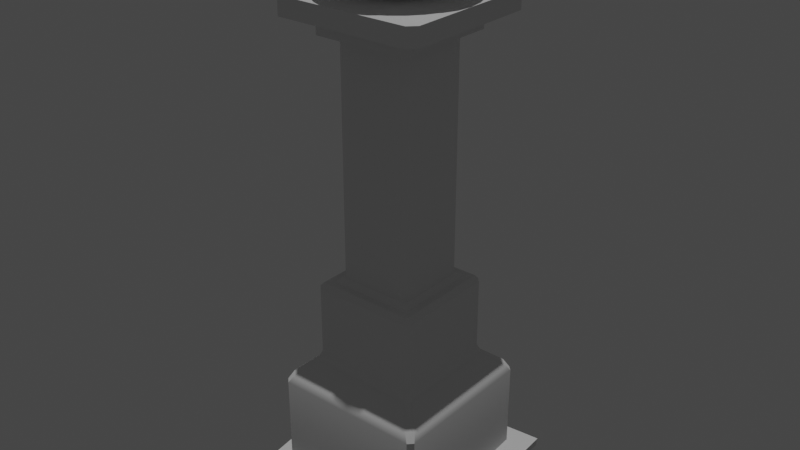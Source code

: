 # Source: Slab.blend  (saved by Blender 2.93.21; exported with 4.5.12 LTS)
import bpy
from mathutils import Matrix  # noqa: F401  (used for matrix-valued properties, if any)

bpy.ops.wm.read_factory_settings(use_empty=True)
scene = bpy.context.scene
scene.name = 'Scene'

# ---- collections
col_collection = bpy.data.collections.new('Collection'); scene.collection.children.link(col_collection)
col_block = bpy.data.collections.new('Block'); scene.collection.children.link(col_block)

# ---- node groups
ng_auto_smooth = bpy.data.node_groups.new('Auto Smooth', 'GeometryNodeTree')
_s = ng_auto_smooth.interface.new_socket(name='Geometry', in_out='OUTPUT', socket_type='NodeSocketGeometry')
_s = ng_auto_smooth.interface.new_socket(name='Geometry', in_out='INPUT', socket_type='NodeSocketGeometry')
_s = ng_auto_smooth.interface.new_socket(name='Angle', in_out='INPUT', socket_type='NodeSocketFloat')
_s.subtype = 'ANGLE'
_s.min_value = 0.0
_s.max_value = 3.142
ng_auto_smooth.is_modifier = True
_N = ng_auto_smooth.nodes; _L = ng_auto_smooth.links
n0 = _N.new('NodeGroupOutput'); n0.name = 'Group Output'; n0.location = (480, -100)
n1 = _N.new('NodeGroupInput'); n1.name = 'Group Input'; n1.location = (-420, -300)
n2 = _N.new('NodeGroupInput'); n2.name = 'Group Input.001'; n2.location = (-60, -100)
n3 = _N.new('GeometryNodeSetShadeSmooth'); n3.name = 'Set Shade Smooth'; n3.location = (120, -100)
n3.domain = 'EDGE'
n4 = _N.new('GeometryNodeSetShadeSmooth'); n4.name = 'Set Shade Smooth.001'; n4.location = (300, -100)
n5 = _N.new('GeometryNodeInputMeshEdgeAngle'); n5.name = 'Edge Angle'; n5.location = (-420, -220)
n6 = _N.new('GeometryNodeInputEdgeSmooth'); n6.name = 'Is Edge Smooth'; n6.location = (-60, -160)
n7 = _N.new('GeometryNodeInputShadeSmooth'); n7.name = 'Is Face Smooth'; n7.location = (-240, -340)
n8 = _N.new('FunctionNodeBooleanMath'); n8.name = 'Boolean Math'; n8.location = (-60, -220)
n9 = _N.new('FunctionNodeCompare'); n9.name = 'Compare'; n9.location = (-240, -180)
n9.operation = 'LESS_EQUAL'
_L.new(n5.outputs[0], n9.inputs[0])
_L.new(n4.outputs[0], n0.inputs[0])
_L.new(n1.outputs[1], n9.inputs[1])
_L.new(n9.outputs[0], n8.inputs[0])
_L.new(n7.outputs[0], n8.inputs[1])
_L.new(n2.outputs[0], n3.inputs[0])
_L.new(n6.outputs[0], n3.inputs[1])
_L.new(n3.outputs[0], n4.inputs[0])
_L.new(n8.outputs[0], n3.inputs[2])
n0.is_active_output = True

# ---- world
world_world = bpy.data.worlds.new('World'); scene.world = world_world
world_world.use_nodes = True; world_world.node_tree.nodes.clear()
_N = world_world.node_tree.nodes; _L = world_world.node_tree.links
n0 = _N.new('ShaderNodeOutputWorld'); n0.name = 'World Output'; n0.location = (300, 300)
n1 = _N.new('ShaderNodeBackground'); n1.name = 'Background'; n1.location = (10, 300)
n1.inputs[0].default_value = (0.05088, 0.05088, 0.05088, 1.0)
_L.new(n1.outputs[0], n0.inputs[0])
n0.is_active_output = True
world_world.color = (0.05088, 0.05088, 0.05088)
world_world.use_sun_shadow = False
world_world.sun_shadow_jitter_overblur = 0.0

# ---- lights
light_sun = bpy.data.lights.new('Sun', 'SUN')
light_sun.transmission_factor = 0.0
light_sun.energy = 1.0
light_sun.shadow_soft_size = 0.125

# ---- meshes
me_grid = bpy.data.meshes.new('Grid')
me_grid.from_pydata([(-2.0, -2.0, -0.1404), (-1.0, -2.0, -0.07688), (0.0, -2.0, -0.07688), (1.0, -2.0, -0.07688), (2.0, -2.0, 0.0), (-2.0, -1.0, 0.0), (-1.0, -1.0, 0.2144), (0.0, -1.0, -0.07688), (1.0, -1.0, 0.2093), (2.0, -1.0, -0.07688), (-2.0, 0.0, 0.2737), (-1.0, 0.0, 0.2737), (0.0, 0.0, 0.2015), (1.0, 0.0, 0.332), (2.0, 0.0, 0.05362), (-2.0, 1.0, 0.09073), (-1.0, 1.0, 0.3923), (0.0, 1.0, 0.2015), (1.0, 1.0, 0.332), (2.0, 1.0, 0.05362), (-2.0, 2.0, 0.0), (-1.0, 2.0, -0.2186), (0.0, 2.0, -0.07688), (1.0, 2.0, 0.05362), (2.0, 2.0, 0.1305)], [], [(0, 1, 6, 5), (1, 2, 7, 6), (2, 3, 8, 7), (3, 4, 9, 8), (5, 6, 11, 10), (6, 7, 12, 11), (7, 8, 13, 12), (8, 9, 14, 13), (10, 11, 16, 15), (11, 12, 17, 16), (12, 13, 18, 17), (13, 14, 19, 18), (15, 16, 21, 20), (16, 17, 22, 21), (17, 18, 23, 22), (18, 19, 24, 23)])
_uv = me_grid.uv_layers.new(name='UVMap')
_uv.uv.foreach_set('vector', [0.0, 0.0, 0.25, 0.0, 0.25, 0.25, 0.0, 0.25, 0.25, 0.0, 0.5, 0.0, 0.5, 0.25, 0.25, 0.25, 0.5, 0.0, 0.75, 0.0, 0.75, 0.25, 0.5, 0.25, 0.75, 0.0, 1.0, 0.0, 1.0, 0.25, 0.75, 0.25, 0.0, 0.25, 0.25, 0.25, 0.25, 0.5, 0.0, 0.5, 0.25, 0.25, 0.5, 0.25, 0.5, 0.5, 0.25, 0.5, 0.5, 0.25, 0.75, 0.25, 0.75, 0.5, 0.5, 0.5, 0.75, 0.25, 1.0, 0.25, 1.0, 0.5, 0.75, 0.5, 0.0, 0.5, 0.25, 0.5, 0.25, 0.75, 0.0, 0.75, 0.25, 0.5, 0.5, 0.5, 0.5, 0.75, 0.25, 0.75, 0.5, 0.5, 0.75, 0.5, 0.75, 0.75, 0.5, 0.75, 0.75, 0.5, 1.0, 0.5, 1.0, 0.75, 0.75, 0.75, 0.0, 0.75, 0.25, 0.75, 0.25, 1.0, 0.0, 1.0, 0.25, 0.75, 0.5, 0.75, 0.5, 1.0, 0.25, 1.0, 0.5, 0.75, 0.75, 0.75, 0.75, 1.0, 0.5, 1.0, 0.75, 0.75, 1.0, 0.75, 1.0, 1.0, 0.75, 1.0])
me_grid.use_remesh_fix_poles = True
me_grid.use_remesh_preserve_attributes = False
me_grid.update()
me_cube_001 = bpy.data.meshes.new('Cube.001')
me_cube_001.from_pydata([(-1.581, -1.594, 0.0), (-1.095, -1.104, 2.406), (-1.581, 1.594, 0.0), (-1.095, 1.104, 2.406), (1.581, -1.594, 0.0), (1.095, -1.104, 2.406), (1.581, 1.594, 0.0), (1.095, 1.104, 2.406), (-1.581, -1.594, 2.0), (-1.581, 1.594, 2.0), (1.581, 1.594, 2.0), (1.581, -1.594, 2.0), (-0.7579, -0.764, 4.049), (-0.7579, 0.764, 4.049), (0.7579, 0.764, 4.049), (0.7579, -0.764, 4.049), (-1.095, -1.104, 4.049), (-1.095, 1.104, 4.049), (1.095, 1.104, 4.049), (1.095, -1.104, 4.049), (-0.7579, -0.764, 8.863), (-0.7579, 0.764, 8.863), (0.7579, 0.764, 8.863), (0.7579, -0.764, 8.863)], [], [(0, 8, 9, 2), (2, 9, 10, 6), (6, 10, 11, 4), (4, 11, 8, 0), (2, 6, 4, 0), (5, 7, 18, 19), (1, 3, 9, 8), (3, 7, 10, 9), (7, 5, 11, 10), (5, 1, 8, 11), (15, 14, 22, 23), (3, 1, 16, 17), (1, 5, 19, 16), (7, 3, 17, 18), (12, 13, 17, 16), (13, 14, 18, 17), (14, 15, 19, 18), (15, 12, 16, 19), (22, 21, 20, 23), (13, 12, 20, 21), (12, 15, 23, 20), (14, 13, 21, 22)])
me_cube_001.polygons.foreach_set('use_smooth', [True] * 22)
_uv = me_cube_001.uv_layers.new(name='UVMap')
_uv.uv.foreach_set('vector', [0.375, 0.0, 0.625, 0.0, 0.625, 0.25, 0.375, 0.25, 0.375, 0.25, 0.625, 0.25, 0.625, 0.5, 0.375, 0.5, 0.375, 0.5, 0.625, 0.5, 0.625, 0.75, 0.375, 0.75, 0.375, 0.75, 0.625, 0.75, 0.625, 1.0, 0.375, 1.0, 0.125, 0.5, 0.375, 0.5, 0.375, 0.75, 0.125, 0.75, 0.6635, 0.7115, 0.6635, 0.5385, 0.6635, 0.5385, 0.6635, 0.7115, 0.8365, 0.7115, 0.8365, 0.5385, 0.875, 0.5, 0.875, 0.75, 0.8365, 0.5385, 0.6635, 0.5385, 0.625, 0.5, 0.875, 0.5, 0.6635, 0.5385, 0.6635, 0.7115, 0.625, 0.75, 0.625, 0.5, 0.6635, 0.7115, 0.8365, 0.7115, 0.875, 0.75, 0.625, 0.75, 0.6901, 0.6849, 0.6901, 0.5651, 0.6901, 0.5651, 0.6901, 0.6849, 0.8365, 0.5385, 0.8365, 0.7115, 0.8365, 0.7115, 0.8365, 0.5385, 0.8365, 0.7115, 0.6635, 0.7115, 0.6635, 0.7115, 0.8365, 0.7115, 0.6635, 0.5385, 0.8365, 0.5385, 0.8365, 0.5385, 0.6635, 0.5385, 0.8099, 0.6849, 0.8099, 0.5651, 0.8365, 0.5385, 0.8365, 0.7115, 0.8099, 0.5651, 0.6901, 0.5651, 0.6635, 0.5385, 0.8365, 0.5385, 0.6901, 0.5651, 0.6901, 0.6849, 0.6635, 0.7115, 0.6635, 0.5385, 0.6901, 0.6849, 0.8099, 0.6849, 0.8365, 0.7115, 0.6635, 0.7115, 0.6901, 0.5651, 0.8099, 0.5651, 0.8099, 0.6849, 0.6901, 0.6849, 0.8099, 0.5651, 0.8099, 0.6849, 0.8099, 0.6849, 0.8099, 0.5651, 0.8099, 0.6849, 0.6901, 0.6849, 0.6901, 0.6849, 0.8099, 0.6849, 0.6901, 0.5651, 0.8099, 0.5651, 0.8099, 0.5651, 0.6901, 0.5651])
me_cube_001.use_remesh_fix_poles = True
me_cube_001.use_remesh_preserve_attributes = False
me_cube_001.update()
me_cube_002 = bpy.data.meshes.new('Cube.002')
me_cube_002.from_pydata([(-1.0, -1.0, -1.0), (-1.0, -1.0, 1.0), (-1.0, 1.0, -1.0), (-1.0, 1.0, 1.0), (1.0, -1.0, -1.0), (1.0, -1.0, 1.0), (1.0, 1.0, -1.0), (1.0, 1.0, 1.0), (-1.0, -0.7175, -1.0), (-1.0, -0.7175, 1.0), (1.0, -0.7175, -1.0), (1.0, -0.7175, 1.0), (-1.0, 0.7523, 1.0), (1.0, 0.7523, -1.0), (-1.0, 0.7523, -1.0), (1.0, 0.7523, 1.0), (-0.6714, 1.0, -1.0), (-0.6714, 1.0, 1.0), (-0.6714, -1.0, -1.0), (-0.6714, -1.0, 1.0), (-0.6714, -0.7175, 1.0), (-0.6714, -0.7175, -1.0), (-0.6714, 0.7523, -1.0), (-0.6714, 0.7523, 1.0), (0.7044, 1.0, 1.0), (0.7044, -1.0, -1.0), (0.7044, -0.7175, 1.0), (0.7044, 0.7523, 1.0), (0.7044, 1.0, -1.0), (0.7044, -1.0, 1.0), (0.7044, -0.7175, -1.0), (0.7044, 0.7523, -1.0), (-0.6714, 0.7523, 2.546), (-0.6714, -0.7175, 2.546), (0.7044, -0.7175, 2.546), (0.7044, 0.7523, 2.546)], [], [(14, 12, 3, 2), (28, 24, 7, 6), (10, 11, 5, 4), (18, 19, 1, 0), (30, 10, 4, 25), (20, 9, 1, 19), (23, 12, 9, 20), (31, 13, 10, 30), (13, 15, 11, 10), (0, 1, 9, 8), (6, 7, 15, 13), (28, 6, 13, 31), (17, 3, 12, 23), (8, 9, 12, 14), (24, 17, 23, 27), (2, 16, 22, 14), (14, 22, 21, 8), (20, 26, 34, 33), (26, 20, 19, 29), (8, 21, 18, 0), (25, 29, 19, 18), (2, 3, 17, 16), (4, 5, 29, 25), (11, 26, 29, 5), (15, 27, 26, 11), (7, 24, 27, 15), (16, 28, 31, 22), (22, 31, 30, 21), (21, 30, 25, 18), (16, 17, 24, 28), (35, 32, 33, 34), (27, 23, 32, 35), (26, 27, 35, 34), (23, 20, 33, 32)])
me_cube_002.polygons.foreach_set('use_smooth', [True] * 34)
_uv = me_cube_002.uv_layers.new(name='UVMap')
_uv.uv.foreach_set('vector', [0.375, 0.219, 0.625, 0.219, 0.625, 0.25, 0.375, 0.25, 0.375, 0.463, 0.625, 0.463, 0.625, 0.5, 0.375, 0.5, 0.375, 0.7147, 0.625, 0.7147, 0.625, 0.75, 0.375, 0.75, 0.375, 0.9589, 0.625, 0.9589, 0.625, 1.0, 0.375, 1.0, 0.338, 0.7147, 0.375, 0.7147, 0.375, 0.75, 0.338, 0.75, 0.8339, 0.7147, 0.875, 0.7147, 0.875, 0.75, 0.8339, 0.75, 0.8339, 0.531, 0.875, 0.531, 0.875, 0.7147, 0.8339, 0.7147, 0.338, 0.531, 0.375, 0.531, 0.375, 0.7147, 0.338, 0.7147, 0.375, 0.531, 0.625, 0.531, 0.625, 0.7147, 0.375, 0.7147, 0.375, 0.0, 0.625, 0.0, 0.625, 0.03531, 0.375, 0.03531, 0.375, 0.5, 0.625, 0.5, 0.625, 0.531, 0.375, 0.531, 0.338, 0.5, 0.375, 0.5, 0.375, 0.531, 0.338, 0.531, 0.8339, 0.5, 0.875, 0.5, 0.875, 0.531, 0.8339, 0.531, 0.375, 0.03531, 0.625, 0.03531, 0.625, 0.219, 0.375, 0.219, 0.662, 0.5, 0.8339, 0.5, 0.8339, 0.531, 0.662, 0.531, 0.125, 0.5, 0.1661, 0.5, 0.1661, 0.531, 0.125, 0.531, 0.125, 0.531, 0.1661, 0.531, 0.1661, 0.7147, 0.125, 0.7147, 0.8339, 0.7147, 0.662, 0.7147, 0.662, 0.7147, 0.8339, 0.7147, 0.662, 0.7147, 0.8339, 0.7147, 0.8339, 0.75, 0.662, 0.75, 0.125, 0.7147, 0.1661, 0.7147, 0.1661, 0.75, 0.125, 0.75, 0.375, 0.787, 0.625, 0.787, 0.625, 0.9589, 0.375, 0.9589, 0.375, 0.25, 0.625, 0.25, 0.625, 0.2911, 0.375, 0.2911, 0.375, 0.75, 0.625, 0.75, 0.625, 0.787, 0.375, 0.787, 0.625, 0.7147, 0.662, 0.7147, 0.662, 0.75, 0.625, 0.75, 0.625, 0.531, 0.662, 0.531, 0.662, 0.7147, 0.625, 0.7147, 0.625, 0.5, 0.662, 0.5, 0.662, 0.531, 0.625, 0.531, 0.1661, 0.5, 0.338, 0.5, 0.338, 0.531, 0.1661, 0.531, 0.1661, 0.531, 0.338, 0.531, 0.338, 0.7147, 0.1661, 0.7147, 0.1661, 0.7147, 0.338, 0.7147, 0.338, 0.75, 0.1661, 0.75, 0.375, 0.2911, 0.625, 0.2911, 0.625, 0.463, 0.375, 0.463, 0.662, 0.531, 0.8339, 0.531, 0.8339, 0.7147, 0.662, 0.7147, 0.662, 0.531, 0.8339, 0.531, 0.8339, 0.531, 0.662, 0.531, 0.662, 0.7147, 0.662, 0.531, 0.662, 0.531, 0.662, 0.7147, 0.8339, 0.531, 0.8339, 0.7147, 0.8339, 0.7147, 0.8339, 0.531])
me_cube_002.use_remesh_fix_poles = True
me_cube_002.use_remesh_preserve_attributes = False
me_cube_002.update()
me_sphere = bpy.data.meshes.new('Sphere')
me_sphere.from_pydata([(-9.869e-08, 0.8315, 0.3551), (-9.869e-08, 0.7071, 0.2035), (-9.869e-08, 0.5556, 0.07918), (0.1913, 0.9619, 0.7156), (0.1802, 0.9061, 0.528), (0.1622, 0.8155, 0.3551), (0.1379, 0.6935, 0.2035), (0.1084, 0.5449, 0.07918), (0.07466, 0.3753, -0.01323), (0.03806, 0.1913, -0.07013), (0.3753, 0.9061, 0.7156), (0.3536, 0.8536, 0.528), (0.3182, 0.7682, 0.3551), (0.2706, 0.6533, 0.2035), (0.2126, 0.5133, 0.07918), (0.1464, 0.3536, -0.01323), (0.07466, 0.1802, -0.07013), (0.5449, 0.8155, 0.7156), (0.5133, 0.7682, 0.528), (0.4619, 0.6913, 0.3551), (0.3928, 0.5879, 0.2035), (0.3087, 0.4619, 0.07918), (0.2126, 0.3182, -0.01323), (0.1084, 0.1622, -0.07013), (0.6935, 0.6935, 0.7156), (0.6533, 0.6533, 0.528), (0.5879, 0.5879, 0.3551), (0.5, 0.5, 0.2035), (0.3928, 0.3928, 0.07918), (0.2706, 0.2706, -0.01323), (0.1379, 0.1379, -0.07013), (0.8155, 0.5449, 0.7156), (0.7682, 0.5133, 0.528), (0.6913, 0.4619, 0.3551), (0.5879, 0.3928, 0.2035), (0.4619, 0.3087, 0.07918), (0.3182, 0.2126, -0.01323), (0.1622, 0.1084, -0.07013), (0.9061, 0.3753, 0.7156), (0.8536, 0.3536, 0.528), (0.7682, 0.3182, 0.3551), (0.6533, 0.2706, 0.2035), (0.5133, 0.2126, 0.07918), (0.3536, 0.1464, -0.01323), (0.1802, 0.07466, -0.07013), (0.9619, 0.1913, 0.7156), (0.9061, 0.1802, 0.528), (0.8155, 0.1622, 0.3551), (0.6935, 0.1379, 0.2035), (0.5449, 0.1084, 0.07918), (0.3753, 0.07466, -0.01323), (0.1913, 0.03806, -0.07013), (0.9808, -4.851e-08, 0.7156), (0.9239, -1.081e-07, 0.528), (0.8315, -6.341e-08, 0.3551), (0.7071, -3.809e-09, 0.2035), (0.5556, -7.086e-08, 0.07918), (0.3827, -5.596e-08, -0.01323), (0.1951, -3.361e-08, -0.07013), (0.9619, -0.1913, 0.7156), (0.9061, -0.1802, 0.528), (0.8155, -0.1622, 0.3551), (0.6935, -0.1379, 0.2035), (0.5449, -0.1084, 0.07918), (0.3753, -0.07466, -0.01323), (0.1913, -0.03806, -0.07013), (0.9061, -0.3753, 0.7156), (0.8536, -0.3536, 0.528), (0.7682, -0.3182, 0.3551), (0.6533, -0.2706, 0.2035), (0.5133, -0.2126, 0.07918), (0.3536, -0.1464, -0.01323), (0.1802, -0.07466, -0.07013), (0.8155, -0.5449, 0.7156), (0.7682, -0.5133, 0.528), (0.6913, -0.4619, 0.3551), (0.5879, -0.3928, 0.2035), (0.4619, -0.3087, 0.07918), (0.3182, -0.2126, -0.01323), (0.1622, -0.1084, -0.07013), (0.6935, -0.6935, 0.7156), (0.6533, -0.6533, 0.528), (0.5879, -0.5879, 0.3551), (0.5, -0.5, 0.2035), (0.3928, -0.3928, 0.07918), (0.2706, -0.2706, -0.01323), (0.1379, -0.1379, -0.07013), (0.5449, -0.8155, 0.7156), (0.5133, -0.7682, 0.528), (0.4619, -0.6913, 0.3551), (0.3928, -0.5879, 0.2035), (0.3087, -0.4619, 0.07918), (0.2126, -0.3182, -0.01323), (0.1084, -0.1622, -0.07013), (0.3753, -0.9061, 0.7156), (0.3536, -0.8536, 0.528), (0.3182, -0.7682, 0.3551), (0.2706, -0.6533, 0.2035), (0.2126, -0.5133, 0.07918), (0.1464, -0.3536, -0.01323), (0.07466, -0.1802, -0.07013), (0.1913, -0.9619, 0.7156), (0.1802, -0.9061, 0.528), (0.1622, -0.8155, 0.3551), (0.1379, -0.6935, 0.2035), (0.1084, -0.5449, 0.07918), (0.07466, -0.3753, -0.01323), (0.03806, -0.1913, -0.07013), (-1.71e-07, -0.9808, 0.7156), (-2.157e-07, -0.9239, 0.528), (-1.412e-07, -0.8315, 0.3551), (-5.183e-08, -0.7071, 0.2035), (-1.636e-07, -0.5556, 0.07918), (-9.654e-08, -0.3827, -0.01323), (-1.003e-07, -0.1951, -0.07013), (-0.1913, -0.9619, 0.7156), (-0.1802, -0.9061, 0.528), (-0.1622, -0.8155, 0.3551), (-0.1379, -0.6935, 0.2035), (-0.1084, -0.5449, 0.07918), (-0.07466, -0.3753, -0.01323), (-0.03806, -0.1913, -0.07013), (-0.3753, -0.9061, 0.7156), (-0.3536, -0.8536, 0.528), (-0.3182, -0.7682, 0.3551), (-0.2706, -0.6533, 0.2035), (-0.2126, -0.5133, 0.07918), (-0.1464, -0.3536, -0.01323), (-0.07466, -0.1802, -0.07013), (-0.5449, -0.8155, 0.7156), (-0.5133, -0.7682, 0.528), (-0.4619, -0.6913, 0.3551), (-0.3928, -0.5879, 0.2035), (-0.3087, -0.4619, 0.07918), (-0.2126, -0.3182, -0.01323), (-0.1084, -0.1622, -0.07013), (-0.6935, -0.6935, 0.7156), (-0.6533, -0.6533, 0.528), (-0.5879, -0.5879, 0.3551), (-0.5, -0.5, 0.2035), (-0.3928, -0.3928, 0.07918), (-0.2706, -0.2706, -0.01323), (-0.1379, -0.1379, -0.07013), (-0.8155, -0.5449, 0.7156), (-0.7682, -0.5133, 0.528), (-0.6913, -0.4619, 0.3551), (-0.5879, -0.3928, 0.2035), (-0.4619, -0.3087, 0.07918), (-0.3182, -0.2126, -0.01323), (-0.1622, -0.1084, -0.07013), (-0.9061, -0.3753, 0.7156), (-0.8536, -0.3536, 0.528), (-0.7682, -0.3182, 0.3551), (-0.6533, -0.2706, 0.2035), (-0.5133, -0.2126, 0.07918), (-0.3536, -0.1464, -0.01323), (-0.1802, -0.07466, -0.07013), (-0.9619, -0.1913, 0.7156), (-0.9061, -0.1802, 0.528), (-0.8155, -0.1622, 0.3551), (-0.6935, -0.1379, 0.2035), (-0.5449, -0.1084, 0.07918), (-0.3753, -0.07466, -0.01323), (-0.1913, -0.03806, -0.07013), (-0.9808, 1.154e-07, 0.7156), (-0.9239, 1.601e-07, 0.528), (-0.8315, 1.109e-08, 0.3551), (-0.7071, -4.851e-08, 0.2035), (-0.5556, 4.835e-08, 0.07918), (-0.3827, -1.871e-08, -0.01323), (-0.1951, -2.616e-08, -0.07013), (-0.9619, 0.1913, 0.7156), (-0.9061, 0.1802, 0.528), (-0.8155, 0.1622, 0.3551), (-0.6935, 0.1379, 0.2035), (-0.5449, 0.1084, 0.07918), (-0.3753, 0.07466, -0.01323), (-0.1913, 0.03806, -0.07013), (-0.9061, 0.3753, 0.7156), (-0.8536, 0.3536, 0.528), (-0.7682, 0.3182, 0.3551), (-0.6533, 0.2706, 0.2035), (-0.5133, 0.2126, 0.07918), (-0.3536, 0.1464, -0.01323), (-0.1802, 0.07466, -0.07013), (-0.8155, 0.5449, 0.7156), (-0.7682, 0.5133, 0.528), (-0.6913, 0.4619, 0.3551), (-0.5879, 0.3928, 0.2035), (-0.4619, 0.3087, 0.07918), (-0.3182, 0.2126, -0.01323), (-0.1622, 0.1084, -0.07013), (-0.6935, 0.6935, 0.7156), (-0.6533, 0.6533, 0.528), (-0.5879, 0.5879, 0.3551), (-0.5, 0.5, 0.2035), (-0.3928, 0.3928, 0.07918), (-0.2706, 0.2706, -0.01323), (-0.1379, 0.1379, -0.07013), (-0.5449, 0.8155, 0.7156), (-0.5133, 0.7682, 0.528), (-0.4619, 0.6913, 0.3551), (-0.3928, 0.5879, 0.2035), (-0.3087, 0.4619, 0.07918), (-0.2126, 0.3182, -0.01323), (-0.1084, 0.1622, -0.07013), (-0.3753, 0.9061, 0.7156), (-0.3536, 0.8536, 0.528), (-0.3182, 0.7682, 0.3551), (-0.2706, 0.6533, 0.2035), (-0.2126, 0.5133, 0.07918), (-0.1464, 0.3536, -0.01323), (-0.07466, 0.1802, -0.07013), (-0.1913, 0.9619, 0.7156), (-0.1802, 0.9061, 0.528), (-0.1622, 0.8155, 0.3551), (-0.1379, 0.6935, 0.2035), (-0.1084, 0.5449, 0.07918), (-0.07466, 0.3753, -0.01323), (-0.03806, 0.1913, -0.07013), (1.27e-07, 0.9808, 0.7156), (9.718e-08, 0.9239, 0.528), (-2.948e-08, 0.3827, -0.01323), (-7.046e-08, 0.1951, -0.07013)], [], [(221, 220, 3, 4), (0, 221, 4, 5), (1, 0, 5, 6), (2, 1, 6, 7), (222, 2, 7, 8), (223, 222, 8, 9), (4, 3, 10, 11), (5, 4, 11, 12), (6, 5, 12, 13), (7, 6, 13, 14), (8, 7, 14, 15), (9, 8, 15, 16), (14, 13, 20, 21), (15, 14, 21, 22), (16, 15, 22, 23), (11, 10, 17, 18), (12, 11, 18, 19), (13, 12, 19, 20), (18, 17, 24, 25), (19, 18, 25, 26), (20, 19, 26, 27), (21, 20, 27, 28), (22, 21, 28, 29), (23, 22, 29, 30), (28, 27, 34, 35), (29, 28, 35, 36), (30, 29, 36, 37), (25, 24, 31, 32), (26, 25, 32, 33), (27, 26, 33, 34), (32, 31, 38, 39), (33, 32, 39, 40), (34, 33, 40, 41), (35, 34, 41, 42), (36, 35, 42, 43), (37, 36, 43, 44), (43, 42, 49, 50), (44, 43, 50, 51), (39, 38, 45, 46), (40, 39, 46, 47), (41, 40, 47, 48), (42, 41, 48, 49), (46, 45, 52, 53), (47, 46, 53, 54), (48, 47, 54, 55), (49, 48, 55, 56), (50, 49, 56, 57), (51, 50, 57, 58), (57, 56, 63, 64), (58, 57, 64, 65), (53, 52, 59, 60), (54, 53, 60, 61), (55, 54, 61, 62), (56, 55, 62, 63), (61, 60, 67, 68), (62, 61, 68, 69), (63, 62, 69, 70), (64, 63, 70, 71), (65, 64, 71, 72), (60, 59, 66, 67), (72, 71, 78, 79), (67, 66, 73, 74), (68, 67, 74, 75), (69, 68, 75, 76), (70, 69, 76, 77), (71, 70, 77, 78), (76, 75, 82, 83), (77, 76, 83, 84), (78, 77, 84, 85), (79, 78, 85, 86), (74, 73, 80, 81), (75, 74, 81, 82), (81, 80, 87, 88), (82, 81, 88, 89), (83, 82, 89, 90), (84, 83, 90, 91), (85, 84, 91, 92), (86, 85, 92, 93), (90, 89, 96, 97), (91, 90, 97, 98), (92, 91, 98, 99), (93, 92, 99, 100), (88, 87, 94, 95), (89, 88, 95, 96), (95, 94, 101, 102), (96, 95, 102, 103), (97, 96, 103, 104), (98, 97, 104, 105), (99, 98, 105, 106), (100, 99, 106, 107), (105, 104, 111, 112), (106, 105, 112, 113), (107, 106, 113, 114), (102, 101, 108, 109), (103, 102, 109, 110), (104, 103, 110, 111), (109, 108, 115, 116), (110, 109, 116, 117), (111, 110, 117, 118), (112, 111, 118, 119), (113, 112, 119, 120), (114, 113, 120, 121), (119, 118, 125, 126), (120, 119, 126, 127), (121, 120, 127, 128), (116, 115, 122, 123), (117, 116, 123, 124), (118, 117, 124, 125), (123, 122, 129, 130), (124, 123, 130, 131), (125, 124, 131, 132), (126, 125, 132, 133), (127, 126, 133, 134), (128, 127, 134, 135), (134, 133, 140, 141), (135, 134, 141, 142), (130, 129, 136, 137), (131, 130, 137, 138), (132, 131, 138, 139), (133, 132, 139, 140), (138, 137, 144, 145), (139, 138, 145, 146), (140, 139, 146, 147), (141, 140, 147, 148), (142, 141, 148, 149), (137, 136, 143, 144), (149, 148, 155, 156), (144, 143, 150, 151), (145, 144, 151, 152), (146, 145, 152, 153), (147, 146, 153, 154), (148, 147, 154, 155), (152, 151, 158, 159), (153, 152, 159, 160), (154, 153, 160, 161), (155, 154, 161, 162), (156, 155, 162, 163), (151, 150, 157, 158), (163, 162, 169, 170), (158, 157, 164, 165), (159, 158, 165, 166), (160, 159, 166, 167), (161, 160, 167, 168), (162, 161, 168, 169), (167, 166, 173, 174), (168, 167, 174, 175), (169, 168, 175, 176), (170, 169, 176, 177), (165, 164, 171, 172), (166, 165, 172, 173), (172, 171, 178, 179), (173, 172, 179, 180), (174, 173, 180, 181), (175, 174, 181, 182), (176, 175, 182, 183), (177, 176, 183, 184), (181, 180, 187, 188), (182, 181, 188, 189), (183, 182, 189, 190), (184, 183, 190, 191), (179, 178, 185, 186), (180, 179, 186, 187), (186, 185, 192, 193), (187, 186, 193, 194), (188, 187, 194, 195), (189, 188, 195, 196), (190, 189, 196, 197), (191, 190, 197, 198), (196, 195, 202, 203), (197, 196, 203, 204), (198, 197, 204, 205), (193, 192, 199, 200), (194, 193, 200, 201), (195, 194, 201, 202), (200, 199, 206, 207), (201, 200, 207, 208), (202, 201, 208, 209), (203, 202, 209, 210), (204, 203, 210, 211), (205, 204, 211, 212), (211, 210, 217, 218), (212, 211, 218, 219), (207, 206, 213, 214), (208, 207, 214, 215), (209, 208, 215, 216), (210, 209, 216, 217), (214, 213, 220, 221), (215, 214, 221, 0), (216, 215, 0, 1), (217, 216, 1, 2), (218, 217, 2, 222), (219, 218, 222, 223), (16, 23, 30, 37, 44, 51, 58, 65, 72, 79, 86, 93, 100, 107, 114, 121, 128, 135, 142, 149, 156, 163, 170, 177, 184, 191, 198, 205, 212, 219, 223, 9)])
me_sphere.polygons.foreach_set('use_smooth', [True] * 193)
_uv = me_sphere.uv_layers.new(name='UVMap')
_uv.uv.foreach_set('vector', [0.75, 0.375, 0.75, 0.4375, 0.7188, 0.4375, 0.7188, 0.375, 0.75, 0.3125, 0.75, 0.375, 0.7188, 0.375, 0.7188, 0.3125, 0.75, 0.25, 0.75, 0.3125, 0.7188, 0.3125, 0.7188, 0.25, 0.75, 0.1875, 0.75, 0.25, 0.7188, 0.25, 0.7188, 0.1875, 0.75, 0.125, 0.75, 0.1875, 0.7188, 0.1875, 0.7188, 0.125, 0.75, 0.0625, 0.75, 0.125, 0.7188, 0.125, 0.7188, 0.0625, 0.7188, 0.375, 0.7188, 0.4375, 0.6875, 0.4375, 0.6875, 0.375, 0.7188, 0.3125, 0.7188, 0.375, 0.6875, 0.375, 0.6875, 0.3125, 0.7188, 0.25, 0.7188, 0.3125, 0.6875, 0.3125, 0.6875, 0.25, 0.7188, 0.1875, 0.7188, 0.25, 0.6875, 0.25, 0.6875, 0.1875, 0.7188, 0.125, 0.7188, 0.1875, 0.6875, 0.1875, 0.6875, 0.125, 0.7188, 0.0625, 0.7188, 0.125, 0.6875, 0.125, 0.6875, 0.0625, 0.6875, 0.1875, 0.6875, 0.25, 0.6562, 0.25, 0.6562, 0.1875, 0.6875, 0.125, 0.6875, 0.1875, 0.6562, 0.1875, 0.6562, 0.125, 0.6875, 0.0625, 0.6875, 0.125, 0.6562, 0.125, 0.6562, 0.0625, 0.6875, 0.375, 0.6875, 0.4375, 0.6562, 0.4375, 0.6562, 0.375, 0.6875, 0.3125, 0.6875, 0.375, 0.6562, 0.375, 0.6562, 0.3125, 0.6875, 0.25, 0.6875, 0.3125, 0.6562, 0.3125, 0.6562, 0.25, 0.6562, 0.375, 0.6562, 0.4375, 0.625, 0.4375, 0.625, 0.375, 0.6562, 0.3125, 0.6562, 0.375, 0.625, 0.375, 0.625, 0.3125, 0.6562, 0.25, 0.6562, 0.3125, 0.625, 0.3125, 0.625, 0.25, 0.6562, 0.1875, 0.6562, 0.25, 0.625, 0.25, 0.625, 0.1875, 0.6562, 0.125, 0.6562, 0.1875, 0.625, 0.1875, 0.625, 0.125, 0.6562, 0.0625, 0.6562, 0.125, 0.625, 0.125, 0.625, 0.0625, 0.625, 0.1875, 0.625, 0.25, 0.5938, 0.25, 0.5938, 0.1875, 0.625, 0.125, 0.625, 0.1875, 0.5938, 0.1875, 0.5938, 0.125, 0.625, 0.0625, 0.625, 0.125, 0.5938, 0.125, 0.5937, 0.0625, 0.625, 0.375, 0.625, 0.4375, 0.5938, 0.4375, 0.5938, 0.375, 0.625, 0.3125, 0.625, 0.375, 0.5938, 0.375, 0.5938, 0.3125, 0.625, 0.25, 0.625, 0.3125, 0.5938, 0.3125, 0.5938, 0.25, 0.5938, 0.375, 0.5938, 0.4375, 0.5625, 0.4375, 0.5625, 0.375, 0.5938, 0.3125, 0.5938, 0.375, 0.5625, 0.375, 0.5625, 0.3125, 0.5938, 0.25, 0.5938, 0.3125, 0.5625, 0.3125, 0.5625, 0.25, 0.5938, 0.1875, 0.5938, 0.25, 0.5625, 0.25, 0.5625, 0.1875, 0.5938, 0.125, 0.5938, 0.1875, 0.5625, 0.1875, 0.5625, 0.125, 0.5937, 0.0625, 0.5938, 0.125, 0.5625, 0.125, 0.5625, 0.0625, 0.5625, 0.125, 0.5625, 0.1875, 0.5312, 0.1875, 0.5312, 0.125, 0.5625, 0.0625, 0.5625, 0.125, 0.5312, 0.125, 0.5312, 0.0625, 0.5625, 0.375, 0.5625, 0.4375, 0.5312, 0.4375, 0.5312, 0.375, 0.5625, 0.3125, 0.5625, 0.375, 0.5312, 0.375, 0.5312, 0.3125, 0.5625, 0.25, 0.5625, 0.3125, 0.5312, 0.3125, 0.5312, 0.25, 0.5625, 0.1875, 0.5625, 0.25, 0.5312, 0.25, 0.5312, 0.1875, 0.5312, 0.375, 0.5312, 0.4375, 0.5, 0.4375, 0.5, 0.375, 0.5312, 0.3125, 0.5312, 0.375, 0.5, 0.375, 0.5, 0.3125, 0.5312, 0.25, 0.5312, 0.3125, 0.5, 0.3125, 0.5, 0.25, 0.5312, 0.1875, 0.5312, 0.25, 0.5, 0.25, 0.5, 0.1875, 0.5312, 0.125, 0.5312, 0.1875, 0.5, 0.1875, 0.5, 0.125, 0.5312, 0.0625, 0.5312, 0.125, 0.5, 0.125, 0.5, 0.0625, 0.5, 0.125, 0.5, 0.1875, 0.4687, 0.1875, 0.4687, 0.125, 0.5, 0.0625, 0.5, 0.125, 0.4687, 0.125, 0.4687, 0.0625, 0.5, 0.375, 0.5, 0.4375, 0.4688, 0.4375, 0.4687, 0.375, 0.5, 0.3125, 0.5, 0.375, 0.4687, 0.375, 0.4687, 0.3125, 0.5, 0.25, 0.5, 0.3125, 0.4687, 0.3125, 0.4688, 0.25, 0.5, 0.1875, 0.5, 0.25, 0.4688, 0.25, 0.4687, 0.1875, 0.4687, 0.3125, 0.4687, 0.375, 0.4375, 0.375, 0.4375, 0.3125, 0.4688, 0.25, 0.4687, 0.3125, 0.4375, 0.3125, 0.4375, 0.25, 0.4687, 0.1875, 0.4688, 0.25, 0.4375, 0.25, 0.4375, 0.1875, 0.4687, 0.125, 0.4687, 0.1875, 0.4375, 0.1875, 0.4375, 0.125, 0.4687, 0.0625, 0.4687, 0.125, 0.4375, 0.125, 0.4375, 0.0625, 0.4687, 0.375, 0.4688, 0.4375, 0.4375, 0.4375, 0.4375, 0.375, 0.4375, 0.0625, 0.4375, 0.125, 0.4062, 0.125, 0.4062, 0.0625, 0.4375, 0.375, 0.4375, 0.4375, 0.4062, 0.4375, 0.4062, 0.375, 0.4375, 0.3125, 0.4375, 0.375, 0.4062, 0.375, 0.4062, 0.3125, 0.4375, 0.25, 0.4375, 0.3125, 0.4062, 0.3125, 0.4062, 0.25, 0.4375, 0.1875, 0.4375, 0.25, 0.4062, 0.25, 0.4062, 0.1875, 0.4375, 0.125, 0.4375, 0.1875, 0.4062, 0.1875, 0.4062, 0.125, 0.4062, 0.25, 0.4062, 0.3125, 0.375, 0.3125, 0.375, 0.25, 0.4062, 0.1875, 0.4062, 0.25, 0.375, 0.25, 0.375, 0.1875, 0.4062, 0.125, 0.4062, 0.1875, 0.375, 0.1875, 0.375, 0.125, 0.4062, 0.0625, 0.4062, 0.125, 0.375, 0.125, 0.375, 0.0625, 0.4062, 0.375, 0.4062, 0.4375, 0.375, 0.4375, 0.375, 0.375, 0.4062, 0.3125, 0.4062, 0.375, 0.375, 0.375, 0.375, 0.3125, 0.375, 0.375, 0.375, 0.4375, 0.3438, 0.4375, 0.3438, 0.375, 0.375, 0.3125, 0.375, 0.375, 0.3438, 0.375, 0.3438, 0.3125, 0.375, 0.25, 0.375, 0.3125, 0.3438, 0.3125, 0.3438, 0.25, 0.375, 0.1875, 0.375, 0.25, 0.3438, 0.25, 0.3438, 0.1875, 0.375, 0.125, 0.375, 0.1875, 0.3438, 0.1875, 0.3438, 0.125, 0.375, 0.0625, 0.375, 0.125, 0.3438, 0.125, 0.3437, 0.0625, 0.3438, 0.25, 0.3438, 0.3125, 0.3125, 0.3125, 0.3125, 0.25, 0.3438, 0.1875, 0.3438, 0.25, 0.3125, 0.25, 0.3125, 0.1875, 0.3438, 0.125, 0.3438, 0.1875, 0.3125, 0.1875, 0.3125, 0.125, 0.3437, 0.0625, 0.3438, 0.125, 0.3125, 0.125, 0.3125, 0.0625, 0.3438, 0.375, 0.3438, 0.4375, 0.3125, 0.4375, 0.3125, 0.375, 0.3438, 0.3125, 0.3438, 0.375, 0.3125, 0.375, 0.3125, 0.3125, 0.3125, 0.375, 0.3125, 0.4375, 0.2812, 0.4375, 0.2812, 0.375, 0.3125, 0.3125, 0.3125, 0.375, 0.2812, 0.375, 0.2812, 0.3125, 0.3125, 0.25, 0.3125, 0.3125, 0.2812, 0.3125, 0.2812, 0.25, 0.3125, 0.1875, 0.3125, 0.25, 0.2812, 0.25, 0.2812, 0.1875, 0.3125, 0.125, 0.3125, 0.1875, 0.2812, 0.1875, 0.2812, 0.125, 0.3125, 0.0625, 0.3125, 0.125, 0.2812, 0.125, 0.2812, 0.0625, 0.2812, 0.1875, 0.2812, 0.25, 0.25, 0.25, 0.25, 0.1875, 0.2812, 0.125, 0.2812, 0.1875, 0.25, 0.1875, 0.25, 0.125, 0.2812, 0.0625, 0.2812, 0.125, 0.25, 0.125, 0.25, 0.0625, 0.2812, 0.375, 0.2812, 0.4375, 0.25, 0.4375, 0.25, 0.375, 0.2812, 0.3125, 0.2812, 0.375, 0.25, 0.375, 0.25, 0.3125, 0.2812, 0.25, 0.2812, 0.3125, 0.25, 0.3125, 0.25, 0.25, 0.25, 0.375, 0.25, 0.4375, 0.2188, 0.4375, 0.2188, 0.375, 0.25, 0.3125, 0.25, 0.375, 0.2188, 0.375, 0.2188, 0.3125, 0.25, 0.25, 0.25, 0.3125, 0.2188, 0.3125, 0.2188, 0.25, 0.25, 0.1875, 0.25, 0.25, 0.2188, 0.25, 0.2188, 0.1875, 0.25, 0.125, 0.25, 0.1875, 0.2188, 0.1875, 0.2188, 0.125, 0.25, 0.0625, 0.25, 0.125, 0.2188, 0.125, 0.2188, 0.0625, 0.2188, 0.1875, 0.2188, 0.25, 0.1875, 0.25, 0.1875, 0.1875, 0.2188, 0.125, 0.2188, 0.1875, 0.1875, 0.1875, 0.1875, 0.125, 0.2188, 0.0625, 0.2188, 0.125, 0.1875, 0.125, 0.1875, 0.0625, 0.2188, 0.375, 0.2188, 0.4375, 0.1875, 0.4375, 0.1875, 0.375, 0.2188, 0.3125, 0.2188, 0.375, 0.1875, 0.375, 0.1875, 0.3125, 0.2188, 0.25, 0.2188, 0.3125, 0.1875, 0.3125, 0.1875, 0.25, 0.1875, 0.375, 0.1875, 0.4375, 0.1562, 0.4375, 0.1562, 0.375, 0.1875, 0.3125, 0.1875, 0.375, 0.1562, 0.375, 0.1563, 0.3125, 0.1875, 0.25, 0.1875, 0.3125, 0.1563, 0.3125, 0.1563, 0.25, 0.1875, 0.1875, 0.1875, 0.25, 0.1563, 0.25, 0.1562, 0.1875, 0.1875, 0.125, 0.1875, 0.1875, 0.1562, 0.1875, 0.1563, 0.125, 0.1875, 0.0625, 0.1875, 0.125, 0.1563, 0.125, 0.1563, 0.0625, 0.1563, 0.125, 0.1562, 0.1875, 0.125, 0.1875, 0.125, 0.125, 0.1563, 0.0625, 0.1563, 0.125, 0.125, 0.125, 0.125, 0.0625, 0.1562, 0.375, 0.1562, 0.4375, 0.125, 0.4375, 0.125, 0.375, 0.1563, 0.3125, 0.1562, 0.375, 0.125, 0.375, 0.125, 0.3125, 0.1563, 0.25, 0.1563, 0.3125, 0.125, 0.3125, 0.125, 0.25, 0.1562, 0.1875, 0.1563, 0.25, 0.125, 0.25, 0.125, 0.1875, 0.125, 0.3125, 0.125, 0.375, 0.09375, 0.375, 0.09375, 0.3125, 0.125, 0.25, 0.125, 0.3125, 0.09375, 0.3125, 0.09375, 0.25, 0.125, 0.1875, 0.125, 0.25, 0.09375, 0.25, 0.09375, 0.1875, 0.125, 0.125, 0.125, 0.1875, 0.09375, 0.1875, 0.09375, 0.125, 0.125, 0.0625, 0.125, 0.125, 0.09375, 0.125, 0.09375, 0.0625, 0.125, 0.375, 0.125, 0.4375, 0.09375, 0.4375, 0.09375, 0.375, 0.09375, 0.0625, 0.09375, 0.125, 0.0625, 0.125, 0.0625, 0.0625, 0.09375, 0.375, 0.09375, 0.4375, 0.0625, 0.4375, 0.0625, 0.375, 0.09375, 0.3125, 0.09375, 0.375, 0.0625, 0.375, 0.0625, 0.3125, 0.09375, 0.25, 0.09375, 0.3125, 0.0625, 0.3125, 0.0625, 0.25, 0.09375, 0.1875, 0.09375, 0.25, 0.0625, 0.25, 0.0625, 0.1875, 0.09375, 0.125, 0.09375, 0.1875, 0.0625, 0.1875, 0.0625, 0.125, 0.0625, 0.3125, 0.0625, 0.375, 0.03125, 0.375, 0.03125, 0.3125, 0.0625, 0.25, 0.0625, 0.3125, 0.03125, 0.3125, 0.03125, 0.25, 0.0625, 0.1875, 0.0625, 0.25, 0.03125, 0.25, 0.03125, 0.1875, 0.0625, 0.125, 0.0625, 0.1875, 0.03125, 0.1875, 0.03125, 0.125, 0.0625, 0.0625, 0.0625, 0.125, 0.03125, 0.125, 0.03125, 0.0625, 0.0625, 0.375, 0.0625, 0.4375, 0.03125, 0.4375, 0.03125, 0.375, 0.03125, 0.0625, 0.03125, 0.125, 2.98e-08, 0.125, 8.941e-08, 0.0625, 0.03125, 0.375, 0.03125, 0.4375, 0.0, 0.4375, 0.0, 0.375, 0.03125, 0.3125, 0.03125, 0.375, 0.0, 0.375, 2.98e-08, 0.3125, 0.03125, 0.25, 0.03125, 0.3125, 2.98e-08, 0.3125, 2.98e-08, 0.25, 0.03125, 0.1875, 0.03125, 0.25, 2.98e-08, 0.25, 0.0, 0.1875, 0.03125, 0.125, 0.03125, 0.1875, 0.0, 0.1875, 2.98e-08, 0.125, 1.0, 0.25, 1.0, 0.3125, 0.9688, 0.3125, 0.9688, 0.25, 1.0, 0.1875, 1.0, 0.25, 0.9688, 0.25, 0.9688, 0.1875, 1.0, 0.125, 1.0, 0.1875, 0.9688, 0.1875, 0.9688, 0.125, 1.0, 0.0625, 1.0, 0.125, 0.9688, 0.125, 0.9688, 0.0625, 1.0, 0.375, 1.0, 0.4375, 0.9688, 0.4375, 0.9687, 0.375, 1.0, 0.3125, 1.0, 0.375, 0.9687, 0.375, 0.9688, 0.3125, 0.9687, 0.375, 0.9688, 0.4375, 0.9375, 0.4375, 0.9375, 0.375, 0.9688, 0.3125, 0.9687, 0.375, 0.9375, 0.375, 0.9375, 0.3125, 0.9688, 0.25, 0.9688, 0.3125, 0.9375, 0.3125, 0.9375, 0.25, 0.9688, 0.1875, 0.9688, 0.25, 0.9375, 0.25, 0.9375, 0.1875, 0.9688, 0.125, 0.9688, 0.1875, 0.9375, 0.1875, 0.9375, 0.125, 0.9688, 0.0625, 0.9688, 0.125, 0.9375, 0.125, 0.9375, 0.0625, 0.9375, 0.25, 0.9375, 0.3125, 0.9062, 0.3125, 0.9062, 0.25, 0.9375, 0.1875, 0.9375, 0.25, 0.9062, 0.25, 0.9062, 0.1875, 0.9375, 0.125, 0.9375, 0.1875, 0.9062, 0.1875, 0.9062, 0.125, 0.9375, 0.0625, 0.9375, 0.125, 0.9062, 0.125, 0.9062, 0.0625, 0.9375, 0.375, 0.9375, 0.4375, 0.9062, 0.4375, 0.9062, 0.375, 0.9375, 0.3125, 0.9375, 0.375, 0.9062, 0.375, 0.9062, 0.3125, 0.9062, 0.375, 0.9062, 0.4375, 0.875, 0.4375, 0.875, 0.375, 0.9062, 0.3125, 0.9062, 0.375, 0.875, 0.375, 0.875, 0.3125, 0.9062, 0.25, 0.9062, 0.3125, 0.875, 0.3125, 0.875, 0.25, 0.9062, 0.1875, 0.9062, 0.25, 0.875, 0.25, 0.875, 0.1875, 0.9062, 0.125, 0.9062, 0.1875, 0.875, 0.1875, 0.875, 0.125, 0.9062, 0.0625, 0.9062, 0.125, 0.875, 0.125, 0.875, 0.0625, 0.875, 0.1875, 0.875, 0.25, 0.8438, 0.25, 0.8438, 0.1875, 0.875, 0.125, 0.875, 0.1875, 0.8438, 0.1875, 0.8438, 0.125, 0.875, 0.0625, 0.875, 0.125, 0.8438, 0.125, 0.8438, 0.0625, 0.875, 0.375, 0.875, 0.4375, 0.8438, 0.4375, 0.8438, 0.375, 0.875, 0.3125, 0.875, 0.375, 0.8438, 0.375, 0.8438, 0.3125, 0.875, 0.25, 0.875, 0.3125, 0.8438, 0.3125, 0.8438, 0.25, 0.8438, 0.375, 0.8438, 0.4375, 0.8125, 0.4375, 0.8125, 0.375, 0.8438, 0.3125, 0.8438, 0.375, 0.8125, 0.375, 0.8125, 0.3125, 0.8438, 0.25, 0.8438, 0.3125, 0.8125, 0.3125, 0.8125, 0.25, 0.8438, 0.1875, 0.8438, 0.25, 0.8125, 0.25, 0.8125, 0.1875, 0.8438, 0.125, 0.8438, 0.1875, 0.8125, 0.1875, 0.8125, 0.125, 0.8438, 0.0625, 0.8438, 0.125, 0.8125, 0.125, 0.8125, 0.0625, 0.8125, 0.125, 0.8125, 0.1875, 0.7812, 0.1875, 0.7812, 0.125, 0.8125, 0.0625, 0.8125, 0.125, 0.7812, 0.125, 0.7812, 0.0625, 0.8125, 0.375, 0.8125, 0.4375, 0.7812, 0.4375, 0.7812, 0.375, 0.8125, 0.3125, 0.8125, 0.375, 0.7812, 0.375, 0.7812, 0.3125, 0.8125, 0.25, 0.8125, 0.3125, 0.7812, 0.3125, 0.7812, 0.25, 0.8125, 0.1875, 0.8125, 0.25, 0.7812, 0.25, 0.7812, 0.1875, 0.7812, 0.375, 0.7812, 0.4375, 0.75, 0.4375, 0.75, 0.375, 0.7812, 0.3125, 0.7812, 0.375, 0.75, 0.375, 0.75, 0.3125, 0.7812, 0.25, 0.7812, 0.3125, 0.75, 0.3125, 0.75, 0.25, 0.7812, 0.1875, 0.7812, 0.25, 0.75, 0.25, 0.75, 0.1875, 0.7812, 0.125, 0.7812, 0.1875, 0.75, 0.1875, 0.75, 0.125, 0.7812, 0.0625, 0.7812, 0.125, 0.75, 0.125, 0.75, 0.0625, 0.6875, 0.0625, 0.6562, 0.0625, 0.625, 0.0625, 0.5937, 0.0625, 0.5625, 0.0625, 0.5312, 0.0625, 0.5, 0.0625, 0.4687, 0.0625, 0.4375, 0.0625, 0.4062, 0.0625, 0.375, 0.0625, 0.3437, 0.0625, 0.3125, 0.0625, 0.2812, 0.0625, 0.25, 0.0625, 0.2188, 0.0625, 0.1875, 0.0625, 0.1563, 0.0625, 0.125, 0.0625, 0.09375, 0.0625, 0.0625, 0.0625, 0.03125, 0.0625, 8.941e-08, 0.0625, 0.9688, 0.0625, 0.9375, 0.0625, 0.9062, 0.0625, 0.875, 0.0625, 0.8438, 0.0625, 0.8125, 0.0625, 0.7812, 0.0625, 0.75, 0.0625, 0.7188, 0.0625])
me_sphere.use_remesh_fix_poles = True
me_sphere.use_remesh_preserve_attributes = False
me_sphere.update()

# ---- objects
ob_sun = bpy.data.objects.new('Sun', light_sun)
ob_slab = bpy.data.objects.new('Slab', me_grid)
ob_reff = bpy.data.objects.new('reff', None)
ob_slab_1 = bpy.data.objects.new('slab', me_cube_001)
ob_slab_top = bpy.data.objects.new('Slab_top', me_cube_002)
ob_plate = bpy.data.objects.new('Plate', me_sphere)

# ---- transforms, parenting, visibility, modifiers, constraints
ob_sun.location = (-3.133, 0.0, 1.544)
ob_slab.location = (0.0, 0.0, 0.0)
_m = ob_slab.modifiers.new('Solidify', 'SOLIDIFY')
_m.thickness = 0.17
ob_reff.location = (0.0, -6.953, 5.5)
ob_reff.rotation_euler = (1.571, -0.0, 0.0)
ob_reff.scale = (4.0, 4.0, 2.0)
ob_reff.empty_display_type = 'IMAGE'
ob_reff.empty_display_size = 5.0
ob_reff.use_empty_image_alpha = True
ob_reff.color = (1.0, 1.0, 1.0, 0.8)
ob_slab_1.location = (0.0, 0.0, 0.0)
_m = ob_slab_1.modifiers.new('Bevel', 'BEVEL')
_m = ob_slab_1.modifiers.new('Auto Smooth', 'NODES')
_m.node_group = ng_auto_smooth
_gi = [s.identifier for s in ng_auto_smooth.interface.items_tree if s.item_type == 'SOCKET' and s.in_out == 'INPUT']
_m[_gi[1]] = 0.5236  # Angle
ob_slab_top.location = (0.0, 0.0, 9.336)
ob_slab_top.rotation_euler = (3.142, -0.0, 0.0)
ob_slab_top.scale = (1.5, 1.5, 0.2)
_m = ob_slab_top.modifiers.new('Bevel', 'BEVEL')
_m = ob_slab_top.modifiers.new('Auto Smooth', 'NODES')
_m.node_group = ng_auto_smooth
_gi = [s.identifier for s in ng_auto_smooth.interface.items_tree if s.item_type == 'SOCKET' and s.in_out == 'INPUT']
_m[_gi[1]] = 0.5236  # Angle
ob_plate.location = (0.0, -0.06298, 9.599)
ob_plate.scale = (1.529, 1.529, 1.541)
_m = ob_plate.modifiers.new('Solidify', 'SOLIDIFY')
_m.thickness = 0.06
_m = ob_plate.modifiers.new('Auto Smooth', 'NODES')
_m.node_group = ng_auto_smooth
_gi = [s.identifier for s in ng_auto_smooth.interface.items_tree if s.item_type == 'SOCKET' and s.in_out == 'INPUT']
_m[_gi[1]] = 0.5236  # Angle

# ---- collection membership
col_collection.objects.link(ob_sun)
col_collection.objects.link(ob_slab)
col_block.objects.link(ob_reff)
col_block.objects.link(ob_slab_1)
col_block.objects.link(ob_slab_top)
col_block.objects.link(ob_plate)

# ---- scene / render settings (as saved in the file)
scene.frame_start = 1; scene.frame_end = 250; scene.frame_set(1)
scene.render.engine = 'BLENDER_EEVEE_NEXT'
scene.cycles.use_denoising = False
scene.cycles.samples = 128
scene.cycles.sampling_pattern = 'TABULATED_SOBOL'
scene.cycles.use_adaptive_sampling = False
scene.cycles.use_light_tree = False
scene.view_settings.view_transform = 'Filmic'
bpy.context.view_layer.update()

# ---- added for rendering (the .blend has no active camera): camera
cam_auto = bpy.data.cameras.new('AutoCamera')
cam_auto.lens = 50.0
cam_auto.sensor_width = 36.0
cam_auto.clip_end = 1000.0
ob_auto_camera = bpy.data.objects.new('AutoCamera', cam_auto)
scene.collection.objects.link(ob_auto_camera)
ob_auto_camera.location = (11.5309, -13.837, 14.4006)
ob_auto_camera.rotation_euler = (1.09748, -7.21219e-08, 0.694738)
scene.camera = ob_auto_camera
bpy.context.view_layer.update()

